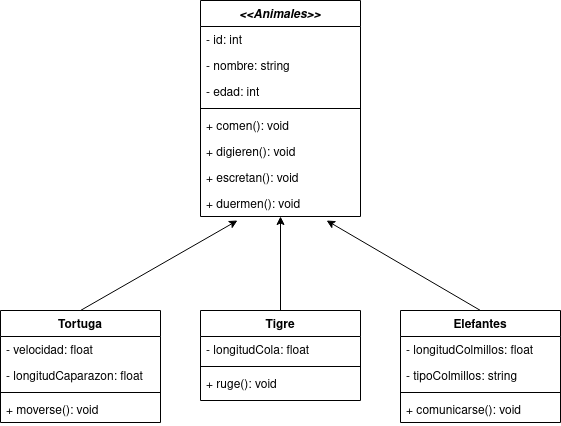

The diagram above was exported from draw.io. Its source (the exported page's mxGraphModel, read from the mxfile embedded in the PNG):
<mxGraphModel dx="1210" dy="559" grid="1" gridSize="10" guides="1" tooltips="1" connect="1" arrows="1" fold="1" page="1" pageScale="1" pageWidth="827" pageHeight="1169" math="0" shadow="0">
  <root>
    <mxCell id="WIyWlLk6GJQsqaUBKTNV-0" />
    <mxCell id="WIyWlLk6GJQsqaUBKTNV-1" parent="WIyWlLk6GJQsqaUBKTNV-0" />
    <mxCell id="zkfFHV4jXpPFQw0GAbJ--0" value="&lt;&lt;Animales&gt;&gt;" style="swimlane;fontStyle=3;align=center;verticalAlign=top;childLayout=stackLayout;horizontal=1;startSize=26;horizontalStack=0;resizeParent=1;resizeLast=0;collapsible=1;marginBottom=0;rounded=0;shadow=0;strokeWidth=1;" parent="WIyWlLk6GJQsqaUBKTNV-1" vertex="1">
      <mxGeometry x="320" y="230" width="160" height="216" as="geometry">
        <mxRectangle x="230" y="140" width="160" height="26" as="alternateBounds" />
      </mxGeometry>
    </mxCell>
    <mxCell id="zkfFHV4jXpPFQw0GAbJ--1" value="- id: int" style="text;align=left;verticalAlign=top;spacingLeft=4;spacingRight=4;overflow=hidden;rotatable=0;points=[[0,0.5],[1,0.5]];portConstraint=eastwest;" parent="zkfFHV4jXpPFQw0GAbJ--0" vertex="1">
      <mxGeometry y="26" width="160" height="26" as="geometry" />
    </mxCell>
    <mxCell id="zkfFHV4jXpPFQw0GAbJ--2" value="- nombre: string" style="text;align=left;verticalAlign=top;spacingLeft=4;spacingRight=4;overflow=hidden;rotatable=0;points=[[0,0.5],[1,0.5]];portConstraint=eastwest;rounded=0;shadow=0;html=0;" parent="zkfFHV4jXpPFQw0GAbJ--0" vertex="1">
      <mxGeometry y="52" width="160" height="26" as="geometry" />
    </mxCell>
    <mxCell id="zkfFHV4jXpPFQw0GAbJ--3" value="- edad: int" style="text;align=left;verticalAlign=top;spacingLeft=4;spacingRight=4;overflow=hidden;rotatable=0;points=[[0,0.5],[1,0.5]];portConstraint=eastwest;rounded=0;shadow=0;html=0;" parent="zkfFHV4jXpPFQw0GAbJ--0" vertex="1">
      <mxGeometry y="78" width="160" height="26" as="geometry" />
    </mxCell>
    <mxCell id="zkfFHV4jXpPFQw0GAbJ--4" value="" style="line;html=1;strokeWidth=1;align=left;verticalAlign=middle;spacingTop=-1;spacingLeft=3;spacingRight=3;rotatable=0;labelPosition=right;points=[];portConstraint=eastwest;" parent="zkfFHV4jXpPFQw0GAbJ--0" vertex="1">
      <mxGeometry y="104" width="160" height="8" as="geometry" />
    </mxCell>
    <mxCell id="zkfFHV4jXpPFQw0GAbJ--5" value="+ comen(): void" style="text;align=left;verticalAlign=top;spacingLeft=4;spacingRight=4;overflow=hidden;rotatable=0;points=[[0,0.5],[1,0.5]];portConstraint=eastwest;" parent="zkfFHV4jXpPFQw0GAbJ--0" vertex="1">
      <mxGeometry y="112" width="160" height="26" as="geometry" />
    </mxCell>
    <mxCell id="CwLabW3QePG02Ziw-xVe-1" value="+ digieren(): void" style="text;align=left;verticalAlign=top;spacingLeft=4;spacingRight=4;overflow=hidden;rotatable=0;points=[[0,0.5],[1,0.5]];portConstraint=eastwest;" parent="zkfFHV4jXpPFQw0GAbJ--0" vertex="1">
      <mxGeometry y="138" width="160" height="26" as="geometry" />
    </mxCell>
    <mxCell id="CwLabW3QePG02Ziw-xVe-2" value="+ escretan(): void" style="text;align=left;verticalAlign=top;spacingLeft=4;spacingRight=4;overflow=hidden;rotatable=0;points=[[0,0.5],[1,0.5]];portConstraint=eastwest;" parent="zkfFHV4jXpPFQw0GAbJ--0" vertex="1">
      <mxGeometry y="164" width="160" height="26" as="geometry" />
    </mxCell>
    <mxCell id="CwLabW3QePG02Ziw-xVe-3" value="+ duermen(): void" style="text;align=left;verticalAlign=top;spacingLeft=4;spacingRight=4;overflow=hidden;rotatable=0;points=[[0,0.5],[1,0.5]];portConstraint=eastwest;" parent="zkfFHV4jXpPFQw0GAbJ--0" vertex="1">
      <mxGeometry y="190" width="160" height="26" as="geometry" />
    </mxCell>
    <mxCell id="CwLabW3QePG02Ziw-xVe-4" value="Tortuga" style="swimlane;fontStyle=1;align=center;verticalAlign=top;childLayout=stackLayout;horizontal=1;startSize=26;horizontalStack=0;resizeParent=1;resizeLast=0;collapsible=1;marginBottom=0;rounded=0;shadow=0;strokeWidth=1;" parent="WIyWlLk6GJQsqaUBKTNV-1" vertex="1">
      <mxGeometry x="120" y="540" width="160" height="112" as="geometry">
        <mxRectangle x="230" y="140" width="160" height="26" as="alternateBounds" />
      </mxGeometry>
    </mxCell>
    <mxCell id="CwLabW3QePG02Ziw-xVe-5" value="- velocidad: float " style="text;align=left;verticalAlign=top;spacingLeft=4;spacingRight=4;overflow=hidden;rotatable=0;points=[[0,0.5],[1,0.5]];portConstraint=eastwest;" parent="CwLabW3QePG02Ziw-xVe-4" vertex="1">
      <mxGeometry y="26" width="160" height="26" as="geometry" />
    </mxCell>
    <mxCell id="CwLabW3QePG02Ziw-xVe-6" value="- longitudCaparazon: float" style="text;align=left;verticalAlign=top;spacingLeft=4;spacingRight=4;overflow=hidden;rotatable=0;points=[[0,0.5],[1,0.5]];portConstraint=eastwest;rounded=0;shadow=0;html=0;" parent="CwLabW3QePG02Ziw-xVe-4" vertex="1">
      <mxGeometry y="52" width="160" height="26" as="geometry" />
    </mxCell>
    <mxCell id="CwLabW3QePG02Ziw-xVe-8" value="" style="line;html=1;strokeWidth=1;align=left;verticalAlign=middle;spacingTop=-1;spacingLeft=3;spacingRight=3;rotatable=0;labelPosition=right;points=[];portConstraint=eastwest;" parent="CwLabW3QePG02Ziw-xVe-4" vertex="1">
      <mxGeometry y="78" width="160" height="8" as="geometry" />
    </mxCell>
    <mxCell id="CwLabW3QePG02Ziw-xVe-9" value="+ moverse(): void" style="text;align=left;verticalAlign=top;spacingLeft=4;spacingRight=4;overflow=hidden;rotatable=0;points=[[0,0.5],[1,0.5]];portConstraint=eastwest;" parent="CwLabW3QePG02Ziw-xVe-4" vertex="1">
      <mxGeometry y="86" width="160" height="26" as="geometry" />
    </mxCell>
    <mxCell id="CwLabW3QePG02Ziw-xVe-13" value="Tigre" style="swimlane;fontStyle=1;align=center;verticalAlign=top;childLayout=stackLayout;horizontal=1;startSize=26;horizontalStack=0;resizeParent=1;resizeLast=0;collapsible=1;marginBottom=0;rounded=0;shadow=0;strokeWidth=1;" parent="WIyWlLk6GJQsqaUBKTNV-1" vertex="1">
      <mxGeometry x="320" y="540" width="160" height="90" as="geometry">
        <mxRectangle x="230" y="140" width="160" height="26" as="alternateBounds" />
      </mxGeometry>
    </mxCell>
    <mxCell id="CwLabW3QePG02Ziw-xVe-14" value="- longitudCola: float" style="text;align=left;verticalAlign=top;spacingLeft=4;spacingRight=4;overflow=hidden;rotatable=0;points=[[0,0.5],[1,0.5]];portConstraint=eastwest;" parent="CwLabW3QePG02Ziw-xVe-13" vertex="1">
      <mxGeometry y="26" width="160" height="26" as="geometry" />
    </mxCell>
    <mxCell id="CwLabW3QePG02Ziw-xVe-17" value="" style="line;html=1;strokeWidth=1;align=left;verticalAlign=middle;spacingTop=-1;spacingLeft=3;spacingRight=3;rotatable=0;labelPosition=right;points=[];portConstraint=eastwest;" parent="CwLabW3QePG02Ziw-xVe-13" vertex="1">
      <mxGeometry y="52" width="160" height="8" as="geometry" />
    </mxCell>
    <mxCell id="CwLabW3QePG02Ziw-xVe-19" value="+ ruge(): void" style="text;align=left;verticalAlign=top;spacingLeft=4;spacingRight=4;overflow=hidden;rotatable=0;points=[[0,0.5],[1,0.5]];portConstraint=eastwest;" parent="CwLabW3QePG02Ziw-xVe-13" vertex="1">
      <mxGeometry y="60" width="160" height="26" as="geometry" />
    </mxCell>
    <mxCell id="CwLabW3QePG02Ziw-xVe-22" value="Elefantes" style="swimlane;fontStyle=1;align=center;verticalAlign=top;childLayout=stackLayout;horizontal=1;startSize=26;horizontalStack=0;resizeParent=1;resizeLast=0;collapsible=1;marginBottom=0;rounded=0;shadow=0;strokeWidth=1;" parent="WIyWlLk6GJQsqaUBKTNV-1" vertex="1">
      <mxGeometry x="520" y="540" width="160" height="112" as="geometry">
        <mxRectangle x="230" y="140" width="160" height="26" as="alternateBounds" />
      </mxGeometry>
    </mxCell>
    <mxCell id="CwLabW3QePG02Ziw-xVe-23" value="- longitudColmillos: float" style="text;align=left;verticalAlign=top;spacingLeft=4;spacingRight=4;overflow=hidden;rotatable=0;points=[[0,0.5],[1,0.5]];portConstraint=eastwest;" parent="CwLabW3QePG02Ziw-xVe-22" vertex="1">
      <mxGeometry y="26" width="160" height="26" as="geometry" />
    </mxCell>
    <mxCell id="CwLabW3QePG02Ziw-xVe-24" value="- tipoColmillos: string" style="text;align=left;verticalAlign=top;spacingLeft=4;spacingRight=4;overflow=hidden;rotatable=0;points=[[0,0.5],[1,0.5]];portConstraint=eastwest;rounded=0;shadow=0;html=0;" parent="CwLabW3QePG02Ziw-xVe-22" vertex="1">
      <mxGeometry y="52" width="160" height="26" as="geometry" />
    </mxCell>
    <mxCell id="CwLabW3QePG02Ziw-xVe-26" value="" style="line;html=1;strokeWidth=1;align=left;verticalAlign=middle;spacingTop=-1;spacingLeft=3;spacingRight=3;rotatable=0;labelPosition=right;points=[];portConstraint=eastwest;" parent="CwLabW3QePG02Ziw-xVe-22" vertex="1">
      <mxGeometry y="78" width="160" height="8" as="geometry" />
    </mxCell>
    <mxCell id="CwLabW3QePG02Ziw-xVe-27" value="+ comunicarse(): void" style="text;align=left;verticalAlign=top;spacingLeft=4;spacingRight=4;overflow=hidden;rotatable=0;points=[[0,0.5],[1,0.5]];portConstraint=eastwest;" parent="CwLabW3QePG02Ziw-xVe-22" vertex="1">
      <mxGeometry y="86" width="160" height="26" as="geometry" />
    </mxCell>
    <mxCell id="CwLabW3QePG02Ziw-xVe-32" value="" style="endArrow=classic;html=1;rounded=0;exitX=0.5;exitY=0;exitDx=0;exitDy=0;entryX=0.231;entryY=1.154;entryDx=0;entryDy=0;entryPerimeter=0;" parent="WIyWlLk6GJQsqaUBKTNV-1" source="CwLabW3QePG02Ziw-xVe-4" target="CwLabW3QePG02Ziw-xVe-3" edge="1">
      <mxGeometry width="50" height="50" relative="1" as="geometry">
        <mxPoint x="210" y="540" as="sourcePoint" />
        <mxPoint x="360" y="490" as="targetPoint" />
      </mxGeometry>
    </mxCell>
    <mxCell id="CwLabW3QePG02Ziw-xVe-33" value="" style="endArrow=classic;html=1;rounded=0;entryX=0.5;entryY=1;entryDx=0;entryDy=0;exitX=0.5;exitY=0;exitDx=0;exitDy=0;" parent="WIyWlLk6GJQsqaUBKTNV-1" source="CwLabW3QePG02Ziw-xVe-13" target="zkfFHV4jXpPFQw0GAbJ--0" edge="1">
      <mxGeometry width="50" height="50" relative="1" as="geometry">
        <mxPoint x="390" y="530" as="sourcePoint" />
        <mxPoint x="440" y="480" as="targetPoint" />
      </mxGeometry>
    </mxCell>
    <mxCell id="CwLabW3QePG02Ziw-xVe-34" value="" style="endArrow=classic;html=1;rounded=0;entryX=0.788;entryY=1.154;entryDx=0;entryDy=0;entryPerimeter=0;exitX=0.5;exitY=0;exitDx=0;exitDy=0;" parent="WIyWlLk6GJQsqaUBKTNV-1" source="CwLabW3QePG02Ziw-xVe-22" target="CwLabW3QePG02Ziw-xVe-3" edge="1">
      <mxGeometry width="50" height="50" relative="1" as="geometry">
        <mxPoint x="590" y="520" as="sourcePoint" />
        <mxPoint x="640" y="470" as="targetPoint" />
      </mxGeometry>
    </mxCell>
  </root>
</mxGraphModel>